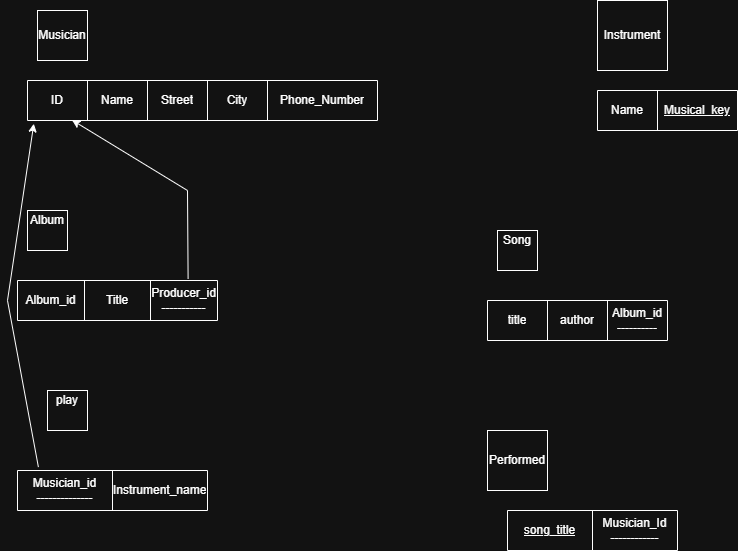

The diagram above was exported from draw.io. Its source (the exported page's mxGraphModel, read from the mxfile embedded in the PNG):
<mxGraphModel dx="1790" dy="518" grid="1" gridSize="10" guides="1" tooltips="1" connect="1" arrows="1" fold="1" page="1" pageScale="1" pageWidth="850" pageHeight="1100" math="0" shadow="0">
  <root>
    <mxCell id="0" />
    <mxCell id="1" parent="0" />
    <mxCell id="bTVcSqYuGqPyOFXTEJSh-1" parent="1" style="shape=table;startSize=0;container=1;collapsible=0;childLayout=tableLayout;" value="" vertex="1">
      <mxGeometry height="40" width="350" x="20" y="200" as="geometry" />
    </mxCell>
    <mxCell id="bTVcSqYuGqPyOFXTEJSh-2" parent="bTVcSqYuGqPyOFXTEJSh-1" style="shape=tableRow;horizontal=0;startSize=0;swimlaneHead=0;swimlaneBody=0;strokeColor=inherit;top=0;left=0;bottom=0;right=0;collapsible=0;dropTarget=0;fillColor=none;points=[[0,0.5],[1,0.5]];portConstraint=eastwest;" value="" vertex="1">
      <mxGeometry height="40" width="350" as="geometry" />
    </mxCell>
    <mxCell id="bTVcSqYuGqPyOFXTEJSh-3" parent="bTVcSqYuGqPyOFXTEJSh-2" style="shape=partialRectangle;html=1;whiteSpace=wrap;connectable=0;strokeColor=inherit;overflow=hidden;fillColor=none;top=0;left=0;bottom=0;right=0;pointerEvents=1;" value="ID" vertex="1">
      <mxGeometry height="40" width="60" as="geometry">
        <mxRectangle height="40" width="60" as="alternateBounds" />
      </mxGeometry>
    </mxCell>
    <mxCell id="bTVcSqYuGqPyOFXTEJSh-4" parent="bTVcSqYuGqPyOFXTEJSh-2" style="shape=partialRectangle;html=1;whiteSpace=wrap;connectable=0;strokeColor=inherit;overflow=hidden;fillColor=none;top=0;left=0;bottom=0;right=0;pointerEvents=1;" value="Name" vertex="1">
      <mxGeometry height="40" width="60" x="60" as="geometry">
        <mxRectangle height="40" width="60" as="alternateBounds" />
      </mxGeometry>
    </mxCell>
    <mxCell id="bTVcSqYuGqPyOFXTEJSh-5" parent="bTVcSqYuGqPyOFXTEJSh-2" style="shape=partialRectangle;html=1;whiteSpace=wrap;connectable=0;strokeColor=inherit;overflow=hidden;fillColor=none;top=0;left=0;bottom=0;right=0;pointerEvents=1;" value="Street" vertex="1">
      <mxGeometry height="40" width="60" x="120" as="geometry">
        <mxRectangle height="40" width="60" as="alternateBounds" />
      </mxGeometry>
    </mxCell>
    <mxCell id="bTVcSqYuGqPyOFXTEJSh-6" parent="bTVcSqYuGqPyOFXTEJSh-2" style="shape=partialRectangle;html=1;whiteSpace=wrap;connectable=0;strokeColor=inherit;overflow=hidden;fillColor=none;top=0;left=0;bottom=0;right=0;pointerEvents=1;" value="City" vertex="1">
      <mxGeometry height="40" width="60" x="180" as="geometry">
        <mxRectangle height="40" width="60" as="alternateBounds" />
      </mxGeometry>
    </mxCell>
    <mxCell id="bTVcSqYuGqPyOFXTEJSh-7" parent="bTVcSqYuGqPyOFXTEJSh-2" style="shape=partialRectangle;html=1;whiteSpace=wrap;connectable=0;strokeColor=inherit;overflow=hidden;fillColor=none;top=0;left=0;bottom=0;right=0;pointerEvents=1;" value="Phone_Number" vertex="1">
      <mxGeometry height="40" width="110" x="240" as="geometry">
        <mxRectangle height="40" width="110" as="alternateBounds" />
      </mxGeometry>
    </mxCell>
    <mxCell id="bTVcSqYuGqPyOFXTEJSh-8" parent="1" style="whiteSpace=wrap;html=1;aspect=fixed;" value="Musician" vertex="1">
      <mxGeometry height="50" width="50" x="30" y="130" as="geometry" />
    </mxCell>
    <mxCell id="bTVcSqYuGqPyOFXTEJSh-9" parent="1" style="whiteSpace=wrap;html=1;aspect=fixed;" value="Instrument" vertex="1">
      <mxGeometry height="70" width="70" x="590" y="120" as="geometry" />
    </mxCell>
    <mxCell id="bTVcSqYuGqPyOFXTEJSh-10" parent="1" style="shape=table;startSize=0;container=1;collapsible=0;childLayout=tableLayout;fontStyle=4" value="" vertex="1">
      <mxGeometry height="40" width="140" x="590" y="210" as="geometry" />
    </mxCell>
    <mxCell id="bTVcSqYuGqPyOFXTEJSh-11" parent="bTVcSqYuGqPyOFXTEJSh-10" style="shape=tableRow;horizontal=0;startSize=0;swimlaneHead=0;swimlaneBody=0;strokeColor=inherit;top=0;left=0;bottom=0;right=0;collapsible=0;dropTarget=0;fillColor=none;points=[[0,0.5],[1,0.5]];portConstraint=eastwest;" value="" vertex="1">
      <mxGeometry height="40" width="140" as="geometry" />
    </mxCell>
    <mxCell id="bTVcSqYuGqPyOFXTEJSh-12" parent="bTVcSqYuGqPyOFXTEJSh-11" style="shape=partialRectangle;html=1;whiteSpace=wrap;connectable=0;strokeColor=inherit;overflow=hidden;fillColor=none;top=0;left=0;bottom=0;right=0;pointerEvents=1;" value="Name" vertex="1">
      <mxGeometry height="40" width="60" as="geometry">
        <mxRectangle height="40" width="60" as="alternateBounds" />
      </mxGeometry>
    </mxCell>
    <mxCell id="bTVcSqYuGqPyOFXTEJSh-13" parent="bTVcSqYuGqPyOFXTEJSh-11" style="shape=partialRectangle;html=1;whiteSpace=wrap;connectable=0;strokeColor=inherit;overflow=hidden;fillColor=none;top=0;left=0;bottom=0;right=0;pointerEvents=1;fontStyle=4" value="Musical_key" vertex="1">
      <mxGeometry height="40" width="80" x="60" as="geometry">
        <mxRectangle height="40" width="80" as="alternateBounds" />
      </mxGeometry>
    </mxCell>
    <mxCell id="bTVcSqYuGqPyOFXTEJSh-14" parent="1" style="whiteSpace=wrap;html=1;aspect=fixed;" value="Album&lt;table&gt;&lt;tbody&gt;&lt;tr&gt;&lt;td&gt;&lt;br&gt;&lt;/td&gt;&lt;td&gt;&lt;br&gt;&lt;/td&gt;&lt;td&gt;&lt;br&gt;&lt;/td&gt;&lt;/tr&gt;&lt;/tbody&gt;&lt;/table&gt;" vertex="1">
      <mxGeometry height="40" width="40" x="20" y="330" as="geometry" />
    </mxCell>
    <mxCell id="bTVcSqYuGqPyOFXTEJSh-15" parent="1" style="shape=table;startSize=0;container=1;collapsible=0;childLayout=tableLayout;" value="" vertex="1">
      <mxGeometry height="40" width="200" x="10" y="400" as="geometry" />
    </mxCell>
    <mxCell id="bTVcSqYuGqPyOFXTEJSh-16" parent="bTVcSqYuGqPyOFXTEJSh-15" style="shape=tableRow;horizontal=0;startSize=0;swimlaneHead=0;swimlaneBody=0;strokeColor=inherit;top=0;left=0;bottom=0;right=0;collapsible=0;dropTarget=0;fillColor=none;points=[[0,0.5],[1,0.5]];portConstraint=eastwest;" value="" vertex="1">
      <mxGeometry height="40" width="200" as="geometry" />
    </mxCell>
    <mxCell id="bTVcSqYuGqPyOFXTEJSh-17" parent="bTVcSqYuGqPyOFXTEJSh-16" style="shape=partialRectangle;html=1;whiteSpace=wrap;connectable=0;strokeColor=inherit;overflow=hidden;fillColor=none;top=0;left=0;bottom=0;right=0;pointerEvents=1;" value="Album_id" vertex="1">
      <mxGeometry height="40" width="67" as="geometry">
        <mxRectangle height="40" width="67" as="alternateBounds" />
      </mxGeometry>
    </mxCell>
    <mxCell id="bTVcSqYuGqPyOFXTEJSh-18" parent="bTVcSqYuGqPyOFXTEJSh-16" style="shape=partialRectangle;html=1;whiteSpace=wrap;connectable=0;strokeColor=inherit;overflow=hidden;fillColor=none;top=0;left=0;bottom=0;right=0;pointerEvents=1;" value="Title" vertex="1">
      <mxGeometry height="40" width="66" x="67" as="geometry">
        <mxRectangle height="40" width="66" as="alternateBounds" />
      </mxGeometry>
    </mxCell>
    <mxCell id="bTVcSqYuGqPyOFXTEJSh-19" parent="bTVcSqYuGqPyOFXTEJSh-16" style="shape=partialRectangle;html=1;whiteSpace=wrap;connectable=0;strokeColor=inherit;overflow=hidden;fillColor=none;top=0;left=0;bottom=0;right=0;pointerEvents=1;" value="Producer_id&lt;br&gt;-----------" vertex="1">
      <mxGeometry height="40" width="67" x="133" as="geometry">
        <mxRectangle height="40" width="67" as="alternateBounds" />
      </mxGeometry>
    </mxCell>
    <mxCell id="bTVcSqYuGqPyOFXTEJSh-20" parent="1" style="whiteSpace=wrap;html=1;aspect=fixed;" value="Song&lt;table&gt;&lt;tbody&gt;&lt;tr&gt;&lt;td&gt;&lt;br&gt;&lt;/td&gt;&lt;td&gt;&lt;br&gt;&lt;/td&gt;&lt;td&gt;&lt;br&gt;&lt;/td&gt;&lt;/tr&gt;&lt;/tbody&gt;&lt;/table&gt;" vertex="1">
      <mxGeometry height="40" width="40" x="490" y="350" as="geometry" />
    </mxCell>
    <mxCell id="bTVcSqYuGqPyOFXTEJSh-21" parent="1" style="shape=table;startSize=0;container=1;collapsible=0;childLayout=tableLayout;" value="" vertex="1">
      <mxGeometry height="40" width="180" x="480" y="420" as="geometry" />
    </mxCell>
    <mxCell id="bTVcSqYuGqPyOFXTEJSh-22" parent="bTVcSqYuGqPyOFXTEJSh-21" style="shape=tableRow;horizontal=0;startSize=0;swimlaneHead=0;swimlaneBody=0;strokeColor=inherit;top=0;left=0;bottom=0;right=0;collapsible=0;dropTarget=0;fillColor=none;points=[[0,0.5],[1,0.5]];portConstraint=eastwest;" value="" vertex="1">
      <mxGeometry height="40" width="180" as="geometry" />
    </mxCell>
    <mxCell id="bTVcSqYuGqPyOFXTEJSh-23" parent="bTVcSqYuGqPyOFXTEJSh-22" style="shape=partialRectangle;html=1;whiteSpace=wrap;connectable=0;strokeColor=inherit;overflow=hidden;fillColor=none;top=0;left=0;bottom=0;right=0;pointerEvents=1;" value="title" vertex="1">
      <mxGeometry height="40" width="60" as="geometry">
        <mxRectangle height="40" width="60" as="alternateBounds" />
      </mxGeometry>
    </mxCell>
    <mxCell id="bTVcSqYuGqPyOFXTEJSh-24" parent="bTVcSqYuGqPyOFXTEJSh-22" style="shape=partialRectangle;html=1;whiteSpace=wrap;connectable=0;strokeColor=inherit;overflow=hidden;fillColor=none;top=0;left=0;bottom=0;right=0;pointerEvents=1;" value="author" vertex="1">
      <mxGeometry height="40" width="60" x="60" as="geometry">
        <mxRectangle height="40" width="60" as="alternateBounds" />
      </mxGeometry>
    </mxCell>
    <mxCell id="bTVcSqYuGqPyOFXTEJSh-25" parent="bTVcSqYuGqPyOFXTEJSh-22" style="shape=partialRectangle;html=1;whiteSpace=wrap;connectable=0;strokeColor=inherit;overflow=hidden;fillColor=none;top=0;left=0;bottom=0;right=0;pointerEvents=1;" value="Album_id&lt;br&gt;----------" vertex="1">
      <mxGeometry height="40" width="60" x="120" as="geometry">
        <mxRectangle height="40" width="60" as="alternateBounds" />
      </mxGeometry>
    </mxCell>
    <mxCell id="bTVcSqYuGqPyOFXTEJSh-26" parent="1" style="whiteSpace=wrap;html=1;aspect=fixed;" value="play&lt;table&gt;&lt;tbody&gt;&lt;tr&gt;&lt;td&gt;&lt;br&gt;&lt;/td&gt;&lt;td&gt;&lt;br&gt;&lt;/td&gt;&lt;/tr&gt;&lt;/tbody&gt;&lt;/table&gt;" vertex="1">
      <mxGeometry height="40" width="40" x="40" y="510" as="geometry" />
    </mxCell>
    <mxCell id="bTVcSqYuGqPyOFXTEJSh-27" parent="1" style="shape=table;startSize=0;container=1;collapsible=0;childLayout=tableLayout;" value="" vertex="1">
      <mxGeometry height="40" width="190" x="10" y="590" as="geometry" />
    </mxCell>
    <mxCell id="bTVcSqYuGqPyOFXTEJSh-28" parent="bTVcSqYuGqPyOFXTEJSh-27" style="shape=tableRow;horizontal=0;startSize=0;swimlaneHead=0;swimlaneBody=0;strokeColor=inherit;top=0;left=0;bottom=0;right=0;collapsible=0;dropTarget=0;fillColor=none;points=[[0,0.5],[1,0.5]];portConstraint=eastwest;" value="" vertex="1">
      <mxGeometry height="40" width="190" as="geometry" />
    </mxCell>
    <mxCell id="bTVcSqYuGqPyOFXTEJSh-29" parent="bTVcSqYuGqPyOFXTEJSh-28" style="shape=partialRectangle;html=1;whiteSpace=wrap;connectable=0;strokeColor=inherit;overflow=hidden;fillColor=none;top=0;left=0;bottom=0;right=0;pointerEvents=1;" value="Musician_id&lt;br&gt;--------------" vertex="1">
      <mxGeometry height="40" width="95" as="geometry">
        <mxRectangle height="40" width="95" as="alternateBounds" />
      </mxGeometry>
    </mxCell>
    <mxCell id="bTVcSqYuGqPyOFXTEJSh-30" parent="bTVcSqYuGqPyOFXTEJSh-28" style="shape=partialRectangle;html=1;whiteSpace=wrap;connectable=0;strokeColor=inherit;overflow=hidden;fillColor=none;top=0;left=0;bottom=0;right=0;pointerEvents=1;" value="Instrument_name" vertex="1">
      <mxGeometry height="40" width="95" x="95" as="geometry">
        <mxRectangle height="40" width="95" as="alternateBounds" />
      </mxGeometry>
    </mxCell>
    <mxCell id="bTVcSqYuGqPyOFXTEJSh-31" parent="1" style="whiteSpace=wrap;html=1;aspect=fixed;" value="Performed" vertex="1">
      <mxGeometry height="60" width="60" x="480" y="550" as="geometry" />
    </mxCell>
    <mxCell id="bTVcSqYuGqPyOFXTEJSh-32" parent="1" style="shape=table;startSize=0;container=1;collapsible=0;childLayout=tableLayout;" value="" vertex="1">
      <mxGeometry height="40" width="170" x="500" y="630" as="geometry" />
    </mxCell>
    <mxCell id="bTVcSqYuGqPyOFXTEJSh-33" parent="bTVcSqYuGqPyOFXTEJSh-32" style="shape=tableRow;horizontal=0;startSize=0;swimlaneHead=0;swimlaneBody=0;strokeColor=inherit;top=0;left=0;bottom=0;right=0;collapsible=0;dropTarget=0;fillColor=none;points=[[0,0.5],[1,0.5]];portConstraint=eastwest;" value="" vertex="1">
      <mxGeometry height="40" width="170" as="geometry" />
    </mxCell>
    <mxCell id="bTVcSqYuGqPyOFXTEJSh-34" parent="bTVcSqYuGqPyOFXTEJSh-33" style="shape=partialRectangle;html=1;whiteSpace=wrap;connectable=0;strokeColor=inherit;overflow=hidden;fillColor=none;top=0;left=0;bottom=0;right=0;pointerEvents=1;" value="&lt;u&gt;song_title&lt;/u&gt;" vertex="1">
      <mxGeometry height="40" width="85" as="geometry">
        <mxRectangle height="40" width="85" as="alternateBounds" />
      </mxGeometry>
    </mxCell>
    <mxCell id="bTVcSqYuGqPyOFXTEJSh-35" parent="bTVcSqYuGqPyOFXTEJSh-33" style="shape=partialRectangle;html=1;whiteSpace=wrap;connectable=0;strokeColor=inherit;overflow=hidden;fillColor=none;top=0;left=0;bottom=0;right=0;pointerEvents=1;" value="Musician_Id&lt;br&gt;------------" vertex="1">
      <mxGeometry height="40" width="85" x="85" as="geometry">
        <mxRectangle height="40" width="85" as="alternateBounds" />
      </mxGeometry>
    </mxCell>
    <mxCell id="bTVcSqYuGqPyOFXTEJSh-36" edge="1" parent="1" source="bTVcSqYuGqPyOFXTEJSh-16" style="endArrow=classic;html=1;rounded=0;entryX=0.127;entryY=0.988;entryDx=0;entryDy=0;entryPerimeter=0;exitX=0.853;exitY=-0.042;exitDx=0;exitDy=0;exitPerimeter=0;" target="bTVcSqYuGqPyOFXTEJSh-2" value="">
      <mxGeometry height="50" relative="1" width="50" as="geometry">
        <Array as="points">
          <mxPoint x="180" y="310" />
        </Array>
        <mxPoint x="180" y="390" as="sourcePoint" />
        <mxPoint x="320" y="400" as="targetPoint" />
      </mxGeometry>
    </mxCell>
    <mxCell id="bTVcSqYuGqPyOFXTEJSh-37" edge="1" parent="1" source="bTVcSqYuGqPyOFXTEJSh-28" style="endArrow=classic;html=1;rounded=0;exitX=0.11;exitY=-0.085;exitDx=0;exitDy=0;exitPerimeter=0;entryX=0.018;entryY=1.081;entryDx=0;entryDy=0;entryPerimeter=0;" target="bTVcSqYuGqPyOFXTEJSh-2" value="">
      <mxGeometry height="50" relative="1" width="50" as="geometry">
        <Array as="points">
          <mxPoint y="420" />
        </Array>
        <mxPoint x="300" y="460" as="sourcePoint" />
        <mxPoint x="350" y="410" as="targetPoint" />
      </mxGeometry>
    </mxCell>
  </root>
</mxGraphModel>